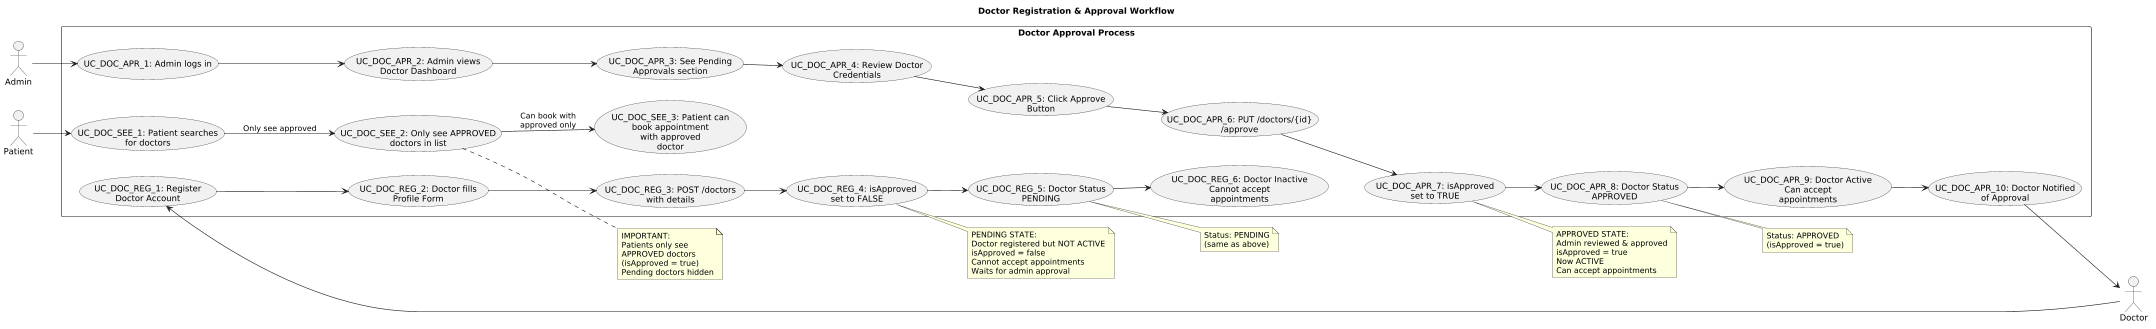

The diagram above was rendered by PlantUML. Its source (embedded in the PNG):
@startuml
scale 0.6
title Doctor Registration & Approval Workflow

left to right direction

actor "Doctor" as Doctor
actor "Admin" as Admin
actor "Patient" as Patient   

rectangle "Doctor Approval Process" {
  usecase "UC_DOC_REG_1: Register\nDoctor Account" as DOC_REG
  usecase "UC_DOC_REG_2: Doctor fills\nProfile Form" as DOC_FORM
  usecase "UC_DOC_REG_3: POST /doctors\nwith details" as DOC_POST
  usecase "UC_DOC_REG_4: isApproved\nset to FALSE" as DOC_PENDING
  usecase "UC_DOC_REG_5: Doctor Status\nPENDING" as DOC_STATUS_PENDING
  usecase "UC_DOC_REG_6: Doctor Inactive\nCannot accept\nappointments" as DOC_INACTIVE
  
  usecase "UC_DOC_APR_1: Admin logs in" as ADMIN_LOGIN
  usecase "UC_DOC_APR_2: Admin views\nDoctor Dashboard" as ADMIN_DASH
  usecase "UC_DOC_APR_3: See Pending\nApprovals section" as ADMIN_PENDING
  usecase "UC_DOC_APR_4: Review Doctor\nCredentials" as ADMIN_REVIEW
  usecase "UC_DOC_APR_5: Click Approve\nButton" as ADMIN_APPROVE
  usecase "UC_DOC_APR_6: PUT /doctors/{id}\n/approve" as ADMIN_API
  usecase "UC_DOC_APR_7: isApproved\nset to TRUE" as DOC_APPROVED
  usecase "UC_DOC_APR_8: Doctor Status\nAPPROVED" as DOC_STATUS_APPROVED
  usecase "UC_DOC_APR_9: Doctor Active\nCan accept\nappointments" as DOC_ACTIVE
  usecase "UC_DOC_APR_10: Doctor Notified\nof Approval" as DOC_NOTIFY
  
  usecase "UC_DOC_SEE_1: Patient searches\nfor doctors" as PAT_SEARCH
  usecase "UC_DOC_SEE_2: Only see APPROVED\ndoctors in list" as PAT_SEE_APPROVED
  usecase "UC_DOC_SEE_3: Patient can\nbook appointment\nwith approved\ndoctor" as PAT_BOOK
}

Doctor --> DOC_REG
DOC_REG --> DOC_FORM
DOC_FORM --> DOC_POST
DOC_POST --> DOC_PENDING
DOC_PENDING --> DOC_STATUS_PENDING
DOC_STATUS_PENDING --> DOC_INACTIVE

Admin --> ADMIN_LOGIN
ADMIN_LOGIN --> ADMIN_DASH
ADMIN_DASH --> ADMIN_PENDING
ADMIN_PENDING --> ADMIN_REVIEW
ADMIN_REVIEW --> ADMIN_APPROVE
ADMIN_APPROVE --> ADMIN_API
ADMIN_API --> DOC_APPROVED
DOC_APPROVED --> DOC_STATUS_APPROVED
DOC_STATUS_APPROVED --> DOC_ACTIVE
DOC_ACTIVE --> DOC_NOTIFY

DOC_NOTIFY --> Doctor

Patient --> PAT_SEARCH
PAT_SEARCH --> PAT_SEE_APPROVED : Only see approved
PAT_SEE_APPROVED --> PAT_BOOK : Can book with\napproved only

' --- NOTES (fixed: no commas) ---
note right of DOC_PENDING
  PENDING STATE:
  Doctor registered but NOT ACTIVE
  isApproved = false
  Cannot accept appointments
  Waits for admin approval
end note

note right of DOC_STATUS_PENDING
  Status: PENDING
  (same as above)
end note

note right of DOC_APPROVED
  APPROVED STATE:
  Admin reviewed & approved
  isApproved = true
  Now ACTIVE
  Can accept appointments
end note

note right of DOC_STATUS_APPROVED
  Status: APPROVED
  (isApproved = true)
end note

note right of PAT_SEE_APPROVED
  IMPORTANT:
  Patients only see
  APPROVED doctors
  (isApproved = true)
  Pending doctors hidden
end note
@enduml